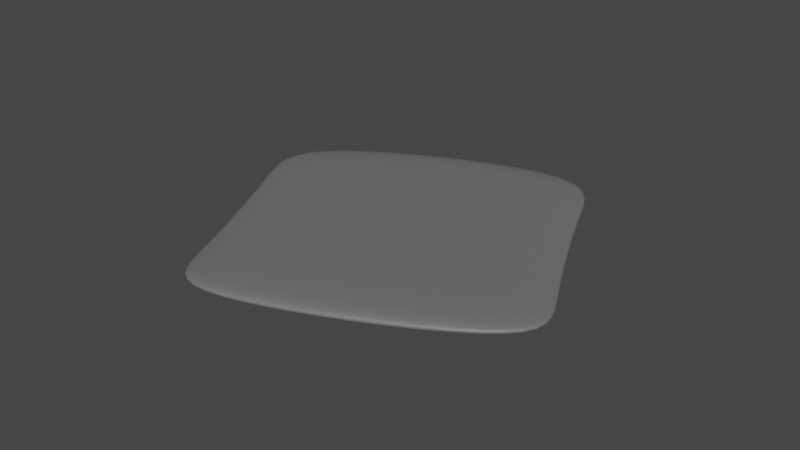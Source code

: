 # Source: mousepad.blend  (saved by Blender 2.92.15; exported with 4.5.12 LTS)
import bpy
from mathutils import Matrix  # noqa: F401  (used for matrix-valued properties, if any)

bpy.ops.wm.read_factory_settings(use_empty=True)
scene = bpy.context.scene
scene.name = 'Scene'

# ---- collections
col_mousepad = bpy.data.collections.new('Mousepad'); scene.collection.children.link(col_mousepad)

# ---- materials (node trees are filled in below, after node groups)
mat_material_020 = bpy.data.materials.new('Material.020')
mat_material_020.use_transparent_shadow = False

# ---- material node trees
mat_material_020.use_nodes = True; mat_material_020.node_tree.nodes.clear()
_N = mat_material_020.node_tree.nodes; _L = mat_material_020.node_tree.links
n0 = _N.new('ShaderNodeBsdfPrincipled'); n0.name = 'Principled BSDF'; n0.location = (10, 300)
n0.distribution = 'GGX'
n0.subsurface_method = 'BURLEY'
n0.inputs[0].default_value = (0.1631, 0.1631, 0.1631, 1.0)
n0.inputs[3].default_value = 1.45
n0.inputs[27].default_value = (0.0, 0.0, 0.0, 1.0)
n0.inputs[28].default_value = 1.0
n1 = _N.new('ShaderNodeOutputMaterial'); n1.name = 'Material Output'; n1.location = (300, 300)
_L.new(n0.outputs[0], n1.inputs[0])
n1.is_active_output = True

# ---- world
world_world = bpy.data.worlds.new('World'); scene.world = world_world
world_world.use_nodes = True; world_world.node_tree.nodes.clear()
_N = world_world.node_tree.nodes; _L = world_world.node_tree.links
n0 = _N.new('ShaderNodeOutputWorld'); n0.name = 'World Output'; n0.location = (300, 300)
n1 = _N.new('ShaderNodeBackground'); n1.name = 'Background'; n1.location = (10, 300)
n1.inputs[0].default_value = (0.05088, 0.05088, 0.05088, 1.0)
_L.new(n1.outputs[0], n0.inputs[0])
n0.is_active_output = True
world_world.color = (0.05088, 0.05088, 0.05088)
world_world.use_sun_shadow = False
world_world.sun_shadow_jitter_overblur = 0.0

# ---- meshes
me_plane_002 = bpy.data.meshes.new('Plane.002')
me_plane_002.from_pydata([(-0.3041, -0.3041, 0.01524), (0.3041, -0.3041, 0.01524), (-0.3048, 0.3048, 0.01524), (0.3048, 0.3048, 0.01524), (-0.3041, -0.3041, 0.0), (0.3041, -0.3041, 0.0), (-0.3048, 0.3048, 0.0), (0.3048, 0.3048, 0.0), (-0.283, 0.1401, 0.01524), (0.283, 0.1401, 0.01524), (-0.283, 0.1401, 0.0), (0.283, 0.1401, 0.0), (-0.283, -0.1782, 0.01524), (-0.283, -0.1782, 0.0), (0.283, -0.1782, 0.01524), (0.283, -0.1782, 0.0), (-0.3041, -0.3041, 0.0), (0.3041, -0.3041, 0.0), (-0.3048, 0.3048, 0.0), (0.3048, 0.3048, 0.0), (0.283, 0.1401, 0.0), (-0.283, 0.1401, 0.0), (-0.283, -0.1782, 0.0), (0.283, -0.1782, 0.0)], [], [(8, 9, 3, 2), (10, 6, 7, 11), (21, 18, 6, 10), (17, 16, 4, 5), (23, 17, 5, 15), (18, 19, 7, 6), (19, 20, 11, 7), (22, 21, 10, 13), (13, 10, 11, 15), (12, 14, 9, 8), (0, 1, 14, 12), (4, 13, 15, 5), (16, 22, 13, 4), (20, 23, 15, 11), (9, 14, 23, 20), (0, 12, 22, 16), (12, 8, 21, 22), (3, 9, 20, 19), (2, 3, 19, 18), (14, 1, 17, 23), (1, 0, 16, 17), (8, 2, 18, 21)])
_uv = me_plane_002.uv_layers.new(name='UVMap')
_uv.uv.foreach_set('vector', [0.0, 0.75, 1.0, 0.75, 1.0, 1.0, 0.0, 1.0, 0.0, 0.75, 0.0, 1.0, 1.0, 1.0, 1.0, 0.75, 0.0, 0.75, 0.0, 1.0, 0.0, 1.0, 0.0, 0.75, 1.0, 0.0, 0.0, 0.0, 0.0, 0.0, 1.0, 0.0, 1.0, 0.1875, 1.0, 0.0, 1.0, 0.0, 1.0, 0.1875, 0.0, 1.0, 1.0, 1.0, 1.0, 1.0, 0.0, 1.0, 1.0, 1.0, 1.0, 0.75, 1.0, 0.75, 1.0, 1.0, 0.0, 0.1875, 0.0, 0.75, 0.0, 0.75, 0.0, 0.1875, 0.0, 0.1875, 0.0, 0.75, 1.0, 0.75, 1.0, 0.1875, 0.0, 0.1875, 1.0, 0.1875, 1.0, 0.75, 0.0, 0.75, 0.0, 0.0, 1.0, 0.0, 1.0, 0.1875, 0.0, 0.1875, 0.0, 0.0, 0.0, 0.1875, 1.0, 0.1875, 1.0, 0.0, 0.0, 0.0, 0.0, 0.1875, 0.0, 0.1875, 0.0, 0.0, 1.0, 0.75, 1.0, 0.1875, 1.0, 0.1875, 1.0, 0.75, 1.0, 0.75, 1.0, 0.1875, 1.0, 0.1875, 1.0, 0.75, 0.0, 0.0, 0.0, 0.1875, 0.0, 0.1875, 0.0, 0.0, 0.0, 0.1875, 0.0, 0.75, 0.0, 0.75, 0.0, 0.1875, 1.0, 1.0, 1.0, 0.75, 1.0, 0.75, 1.0, 1.0, 0.0, 1.0, 1.0, 1.0, 1.0, 1.0, 0.0, 1.0, 1.0, 0.1875, 1.0, 0.0, 1.0, 0.0, 1.0, 0.1875, 1.0, 0.0, 0.0, 0.0, 0.0, 0.0, 1.0, 0.0, 0.0, 0.75, 0.0, 1.0, 0.0, 1.0, 0.0, 0.75])
me_plane_002.materials.append(mat_material_020)
me_plane_002.use_remesh_fix_poles = True
me_plane_002.use_remesh_preserve_attributes = False
me_plane_002.use_mirror_vertex_groups = False
me_plane_002.update()

# ---- objects
ob_plane = bpy.data.objects.new('Plane', me_plane_002)

# ---- transforms, parenting, visibility, modifiers, constraints
ob_plane.location = (1.397, 1.108, 0.8073)
ob_plane.rotation_euler = (0.0, -0.0, 0.4335)
ob_plane.scale = (0.2619, 0.2619, 0.2619)
ob_plane.lineart.crease_threshold = 0.0
_m = ob_plane.modifiers.new('Subdivision', 'SUBSURF')
_m.uv_smooth = 'PRESERVE_CORNERS'
_m.levels = 5
_m.render_levels = 3

# ---- collection membership
col_mousepad.objects.link(ob_plane)

# ---- scene / render settings (as saved in the file)
scene.frame_start = 1; scene.frame_end = 250; scene.frame_set(1)
scene.render.engine = 'BLENDER_EEVEE_NEXT'
scene.cycles.use_denoising = False
scene.cycles.samples = 128
scene.cycles.sampling_pattern = 'TABULATED_SOBOL'
scene.cycles.use_adaptive_sampling = False
scene.cycles.use_light_tree = False
scene.view_settings.view_transform = 'Filmic'
bpy.context.view_layer.update()

# ---- added for rendering (the .blend has no active camera and no usable light): camera, sun
cam_auto = bpy.data.cameras.new('AutoCamera')
cam_auto.lens = 50.0
cam_auto.sensor_width = 36.0
cam_auto.clip_end = 1000.0
ob_auto_camera = bpy.data.objects.new('AutoCamera', cam_auto)
scene.collection.objects.link(ob_auto_camera)
ob_auto_camera.location = (1.67424, 0.775735, 1.03098)
ob_auto_camera.rotation_euler = (1.09748, -7.21219e-08, 0.694738)
scene.camera = ob_auto_camera
light_auto_sun = bpy.data.lights.new('AutoSun', 'SUN')
light_auto_sun.energy = 3.0
light_auto_sun.angle = 0.0523599
ob_auto_sun = bpy.data.objects.new('AutoSun', light_auto_sun)
scene.collection.objects.link(ob_auto_sun)
ob_auto_sun.rotation_euler = (0.872665, 0.174533, 0.523599)
bpy.context.view_layer.update()
